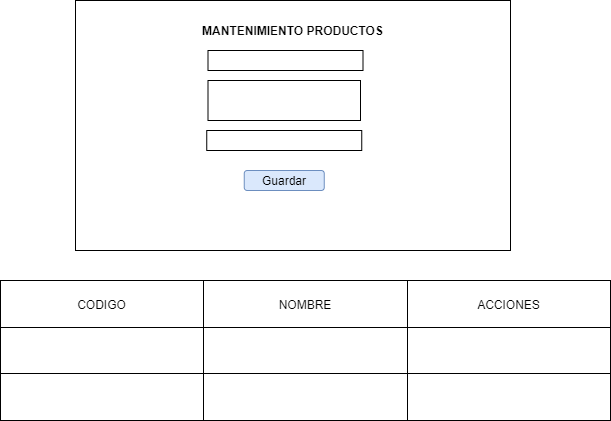

The diagram above was exported from draw.io. Its source (the exported page's mxGraphModel, read from the mxfile embedded in the PNG):
<mxGraphModel dx="1102" dy="614" grid="1" gridSize="10" guides="1" tooltips="1" connect="1" arrows="1" fold="1" page="1" pageScale="1" pageWidth="850" pageHeight="1100" math="0" shadow="0">
  <root>
    <mxCell id="0" />
    <mxCell id="1" parent="0" />
    <mxCell id="cPYM4IpZq_e_iIRTEfik-1" value="" style="rounded=0;whiteSpace=wrap;html=1;" vertex="1" parent="1">
      <mxGeometry x="195" y="40" width="435" height="250" as="geometry" />
    </mxCell>
    <mxCell id="cPYM4IpZq_e_iIRTEfik-2" value="MANTENIMIENTO PRODUCTOS" style="text;html=1;strokeColor=none;fillColor=none;align=center;verticalAlign=middle;whiteSpace=wrap;rounded=0;fontStyle=1" vertex="1" parent="1">
      <mxGeometry x="315" y="60" width="195" height="20" as="geometry" />
    </mxCell>
    <mxCell id="cPYM4IpZq_e_iIRTEfik-3" value="" style="rounded=0;whiteSpace=wrap;html=1;" vertex="1" parent="1">
      <mxGeometry x="327.5" y="120" width="152.5" height="40" as="geometry" />
    </mxCell>
    <mxCell id="cPYM4IpZq_e_iIRTEfik-4" value="" style="rounded=0;whiteSpace=wrap;html=1;" vertex="1" parent="1">
      <mxGeometry x="327.5" y="90" width="155" height="20" as="geometry" />
    </mxCell>
    <mxCell id="cPYM4IpZq_e_iIRTEfik-5" value="" style="rounded=0;whiteSpace=wrap;html=1;" vertex="1" parent="1">
      <mxGeometry x="326.25" y="170" width="155" height="20" as="geometry" />
    </mxCell>
    <mxCell id="cPYM4IpZq_e_iIRTEfik-6" value="" style="rounded=1;whiteSpace=wrap;html=1;fillColor=#dae8fc;strokeColor=#6c8ebf;" vertex="1" parent="1">
      <mxGeometry x="363.75" y="210" width="80" height="20" as="geometry" />
    </mxCell>
    <mxCell id="cPYM4IpZq_e_iIRTEfik-7" value="Guardar" style="text;html=1;strokeColor=none;fillColor=none;align=center;verticalAlign=middle;whiteSpace=wrap;rounded=0;" vertex="1" parent="1">
      <mxGeometry x="383.75" y="210" width="40" height="20" as="geometry" />
    </mxCell>
    <mxCell id="cPYM4IpZq_e_iIRTEfik-9" value="" style="shape=table;html=1;whiteSpace=wrap;startSize=0;container=1;collapsible=0;childLayout=tableLayout;" vertex="1" parent="1">
      <mxGeometry x="120" y="320" width="610" height="140" as="geometry" />
    </mxCell>
    <mxCell id="cPYM4IpZq_e_iIRTEfik-10" value="" style="shape=partialRectangle;html=1;whiteSpace=wrap;collapsible=0;dropTarget=0;pointerEvents=0;fillColor=none;top=0;left=0;bottom=0;right=0;points=[[0,0.5],[1,0.5]];portConstraint=eastwest;" vertex="1" parent="cPYM4IpZq_e_iIRTEfik-9">
      <mxGeometry width="610" height="47" as="geometry" />
    </mxCell>
    <mxCell id="cPYM4IpZq_e_iIRTEfik-11" value="CODIGO" style="shape=partialRectangle;html=1;whiteSpace=wrap;connectable=0;fillColor=none;top=0;left=0;bottom=0;right=0;overflow=hidden;pointerEvents=1;" vertex="1" parent="cPYM4IpZq_e_iIRTEfik-10">
      <mxGeometry width="203" height="47" as="geometry" />
    </mxCell>
    <mxCell id="cPYM4IpZq_e_iIRTEfik-12" value="NOMBRE" style="shape=partialRectangle;html=1;whiteSpace=wrap;connectable=0;fillColor=none;top=0;left=0;bottom=0;right=0;overflow=hidden;pointerEvents=1;" vertex="1" parent="cPYM4IpZq_e_iIRTEfik-10">
      <mxGeometry x="203" width="204" height="47" as="geometry" />
    </mxCell>
    <mxCell id="cPYM4IpZq_e_iIRTEfik-13" value="ACCIONES" style="shape=partialRectangle;html=1;whiteSpace=wrap;connectable=0;fillColor=none;top=0;left=0;bottom=0;right=0;overflow=hidden;pointerEvents=1;" vertex="1" parent="cPYM4IpZq_e_iIRTEfik-10">
      <mxGeometry x="407" width="203" height="47" as="geometry" />
    </mxCell>
    <mxCell id="cPYM4IpZq_e_iIRTEfik-14" value="" style="shape=partialRectangle;html=1;whiteSpace=wrap;collapsible=0;dropTarget=0;pointerEvents=0;fillColor=none;top=0;left=0;bottom=0;right=0;points=[[0,0.5],[1,0.5]];portConstraint=eastwest;" vertex="1" parent="cPYM4IpZq_e_iIRTEfik-9">
      <mxGeometry y="47" width="610" height="46" as="geometry" />
    </mxCell>
    <mxCell id="cPYM4IpZq_e_iIRTEfik-15" value="" style="shape=partialRectangle;html=1;whiteSpace=wrap;connectable=0;fillColor=none;top=0;left=0;bottom=0;right=0;overflow=hidden;pointerEvents=1;" vertex="1" parent="cPYM4IpZq_e_iIRTEfik-14">
      <mxGeometry width="203" height="46" as="geometry" />
    </mxCell>
    <mxCell id="cPYM4IpZq_e_iIRTEfik-16" value="" style="shape=partialRectangle;html=1;whiteSpace=wrap;connectable=0;fillColor=none;top=0;left=0;bottom=0;right=0;overflow=hidden;pointerEvents=1;" vertex="1" parent="cPYM4IpZq_e_iIRTEfik-14">
      <mxGeometry x="203" width="204" height="46" as="geometry" />
    </mxCell>
    <mxCell id="cPYM4IpZq_e_iIRTEfik-17" value="" style="shape=partialRectangle;html=1;whiteSpace=wrap;connectable=0;fillColor=none;top=0;left=0;bottom=0;right=0;overflow=hidden;pointerEvents=1;" vertex="1" parent="cPYM4IpZq_e_iIRTEfik-14">
      <mxGeometry x="407" width="203" height="46" as="geometry" />
    </mxCell>
    <mxCell id="cPYM4IpZq_e_iIRTEfik-18" value="" style="shape=partialRectangle;html=1;whiteSpace=wrap;collapsible=0;dropTarget=0;pointerEvents=0;fillColor=none;top=0;left=0;bottom=0;right=0;points=[[0,0.5],[1,0.5]];portConstraint=eastwest;" vertex="1" parent="cPYM4IpZq_e_iIRTEfik-9">
      <mxGeometry y="93" width="610" height="47" as="geometry" />
    </mxCell>
    <mxCell id="cPYM4IpZq_e_iIRTEfik-19" value="" style="shape=partialRectangle;html=1;whiteSpace=wrap;connectable=0;fillColor=none;top=0;left=0;bottom=0;right=0;overflow=hidden;pointerEvents=1;" vertex="1" parent="cPYM4IpZq_e_iIRTEfik-18">
      <mxGeometry width="203" height="47" as="geometry" />
    </mxCell>
    <mxCell id="cPYM4IpZq_e_iIRTEfik-20" value="" style="shape=partialRectangle;html=1;whiteSpace=wrap;connectable=0;fillColor=none;top=0;left=0;bottom=0;right=0;overflow=hidden;pointerEvents=1;" vertex="1" parent="cPYM4IpZq_e_iIRTEfik-18">
      <mxGeometry x="203" width="204" height="47" as="geometry" />
    </mxCell>
    <mxCell id="cPYM4IpZq_e_iIRTEfik-21" value="" style="shape=partialRectangle;html=1;whiteSpace=wrap;connectable=0;fillColor=none;top=0;left=0;bottom=0;right=0;overflow=hidden;pointerEvents=1;" vertex="1" parent="cPYM4IpZq_e_iIRTEfik-18">
      <mxGeometry x="407" width="203" height="47" as="geometry" />
    </mxCell>
  </root>
</mxGraphModel>